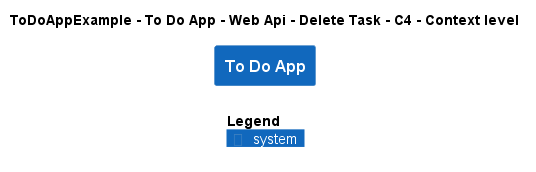

The diagram above was rendered by PlantUML. Its source (embedded in the PNG):
@startuml
!include ..\..\..\..\..\..\..\.c4s\C4_Context.puml

AddElementTag("c4interflow:lifecycle:new", $bgColor=green, $fontColor=#ffffff, $borderColor=green, $shadowing="False")
AddElementTag("c4interflow:lifecycle:changed", $bgColor=orange, $fontColor=#ffffff, $borderColor=orange, $shadowing="False")
AddElementTag("c4interflow:lifecycle:removed", $bgColor=red, $fontColor=#ffffff, $borderColor=red, $shadowing="False")

AddRelTag("c4interflow:lifecycle:new", $textColor=green, $lineColor=green)
AddRelTag("c4interflow:lifecycle:changed", $textColor=orange, $lineColor=orange)
AddRelTag("c4interflow:lifecycle:removed", $textColor=red, $lineColor=red)

SHOW_PERSON_PORTRAIT()
LAYOUT_TOP_DOWN()

skinparam linetype polyline

title ToDoAppExample - To Do App - Web Api - Delete Task - C4 - Context level

System(ToDoAppExample.SoftwareSystems.ToDoApp, "To Do App", "")



SHOW_LEGEND()
@enduml